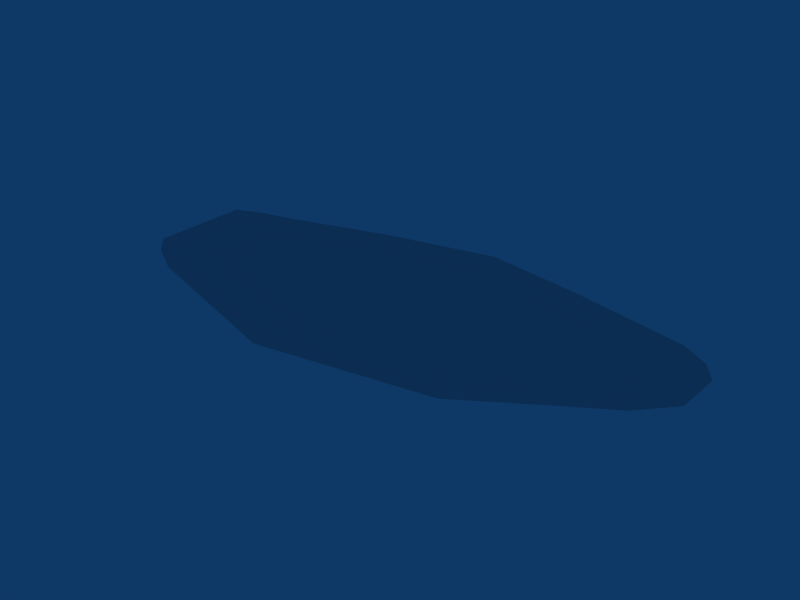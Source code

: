 # Source: LFJF.blend  (saved by Blender 2.49.2; exported with 4.5.12 LTS)
import bpy
from mathutils import Matrix  # noqa: F401  (used for matrix-valued properties, if any)

bpy.ops.wm.read_factory_settings(use_empty=True)
scene = bpy.context.scene
scene.name = 'Scene'

# ---- collections
col_collection_1 = bpy.data.collections.new('Collection 1'); scene.collection.children.link(col_collection_1)

# ---- world
world_world = bpy.data.worlds.new('World'); scene.world = world_world
world_world.color = (0.05656, 0.2208, 0.4)
world_world.use_sun_shadow = False
world_world.sun_shadow_jitter_overblur = 0.0
world_world.cycles.sampling_method = 'MANUAL'
world_world.cycles.sample_map_resolution = 256

# ---- meshes
me_plane = bpy.data.meshes.new('Plane')
me_plane.from_pydata([(1.0, 1.0, 1.233), (1.0, -1.0, 1.233), (-1.0, -1.0, 7.839e-07), (-1.0, 1.0, -1.306e-06), (1.0, 2.5, 1.233), (-1.0, 1.75, -1.306e-06), (0.4758, 3.544, 1.032), (0.01069, 4.276, 0.57), (-0.506, 3.169, 0.335), (0.8986, -3.396, 1.678), (-1.0, -3.136, 7.841e-07), (-0.9894, -4.776, -0.04645), (0.5339, -5.72, 3.277), (-0.2278, -6.937, 1.615), (-1.233, -1.0, 1.022), (-1.233, 1.0, 1.022), (-1.106, 1.502, 0.4646), (-1.233, -3.136, 1.022), (-1.148, -3.931, 0.6504), (1.191, 1.0, 0.3968), (1.191, -1.0, 0.3968), (1.122, 1.854, 0.6987), (1.064, -2.395, 0.9552), (1.449, -2.774, -12.87), (1.528, 2.987, -13.21), (1.622, -0.8825, -13.62), (1.622, 1.829, -13.62), (-1.55, -4.856, -13.28), (-1.665, -3.778, -12.78), (-1.492, 2.509, -13.53), (-1.665, 1.829, -12.78), (-1.665, -0.8825, -12.78), (-0.3017, -8.931, -11.97), (0.7308, -7.281, -9.72), (-1.334, -6.001, -14.22), (1.225, -4.13, -11.89), (-0.6789, 4.77, -13.71), (0.02156, 6.27, -13.39), (0.652, 5.278, -12.76), (-1.349, 2.846, -14.16), (1.363, 3.862, -12.49)], [], [(0, 3, 2, 1), (3, 0, 4, 5), (6, 7, 8), (4, 8, 5), (4, 6, 8), (1, 2, 10, 9), (13, 9, 10), (11, 13, 10), (13, 12, 9), (2, 3, 15, 14), (3, 5, 16, 15), (10, 2, 14, 17), (11, 10, 17, 18), (0, 1, 20, 19), (4, 0, 19, 21), (1, 9, 22, 20), (12, 13, 32, 33), (11, 34, 32, 13), (11, 18, 27, 34), (17, 28, 18), (14, 31, 28, 17), (18, 28, 27), (14, 15, 30, 31), (15, 16, 29, 30), (5, 39, 29, 16), (5, 8, 36, 39), (7, 37, 36, 8), (6, 38, 37, 7), (4, 40, 38, 6), (4, 21, 24, 40), (19, 26, 24, 21), (19, 20, 25, 26), (20, 22, 23, 25), (9, 35, 23, 22), (9, 12, 33, 35)])
me_plane.polygons.foreach_set('use_smooth', [0, 0, 1, 0, 0, 0, 0, 0, 0, 0, 0, 0, 0, 0, 0, 0, 0, 0, 0, 0, 0, 0, 0, 0, 0, 0, 0, 0, 0, 0, 0, 0, 0, 0, 0])
_uv = me_plane.uv_layers.new(name='UVTex')
_uv.uv.foreach_set('vector', [0.00385, 9.306, 0.00385, 0.0137, 0.995, 0.01369, 0.995, 9.306, 0.3648, 0.6288, 0.8141, 0.6288, 0.8141, 0.6647, 0.3648, 0.6468, 0.6963, 0.6898, 0.5918, 0.7073, 0.4757, 0.6808, 0.8141, 0.6647, 0.4757, 0.6808, 0.3648, 0.6468, 0.8141, 0.6647, 0.6963, 0.6898, 0.4757, 0.6808, 0.8141, 0.5809, 0.3648, 0.5809, 0.3648, 0.5297, 0.7913, 0.5235, 0.5382, 0.4386, 0.7913, 0.5235, 0.3648, 0.5297, 0.3672, 0.4904, 0.5382, 0.4386, 0.3648, 0.5297, 0.5382, 0.4386, 0.7093, 0.4678, 0.7913, 0.5235, 0.3648, 0.5809, 0.3648, 0.6288, 0.3124, 0.6288, 0.3124, 0.5809, 0.3648, 0.6288, 0.3648, 0.6468, 0.341, 0.6408, 0.3124, 0.6288, 0.3648, 0.5297, 0.3648, 0.5809, 0.3124, 0.5809, 0.3124, 0.5297, 0.3672, 0.4904, 0.3648, 0.5297, 0.3124, 0.5297, 0.3315, 0.5106, 0.8141, 0.6288, 0.8141, 0.5809, 0.8569, 0.5809, 0.8569, 0.6288, 0.8141, 0.6647, 0.8141, 0.6288, 0.8569, 0.6288, 0.8415, 0.6493, 0.8141, 0.5809, 0.7913, 0.5235, 0.8283, 0.5474, 0.8569, 0.5809, 0.7093, 0.4678, 0.5382, 0.4386, 0.5217, 0.3908, 0.7537, 0.4304, 0.3672, 0.4904, 0.2898, 0.461, 0.5217, 0.3908, 0.5382, 0.4386, 0.3672, 0.4904, 0.3315, 0.5106, 0.2414, 0.4885, 0.2898, 0.461, 0.3124, 0.5297, 0.2156, 0.5143, 0.3315, 0.5106, 0.3124, 0.5809, 0.2156, 0.5837, 0.2156, 0.5143, 0.3124, 0.5297, 0.3315, 0.5106, 0.2156, 0.5143, 0.2414, 0.4885, 0.3124, 0.5809, 0.3124, 0.6288, 0.2156, 0.6487, 0.2156, 0.5837, 0.3124, 0.6288, 0.341, 0.6408, 0.2543, 0.665, 0.2156, 0.6487, 0.3648, 0.6468, 0.2866, 0.673, 0.2543, 0.665, 0.341, 0.6408, 0.3648, 0.6468, 0.4757, 0.6808, 0.437, 0.7191, 0.2866, 0.673, 0.5918, 0.7073, 0.5944, 0.7551, 0.437, 0.7191, 0.4757, 0.6808, 0.6963, 0.6898, 0.736, 0.7313, 0.5944, 0.7551, 0.5918, 0.7073, 0.8141, 0.6647, 0.8957, 0.6974, 0.736, 0.7313, 0.6963, 0.6898, 0.8141, 0.6647, 0.8415, 0.6493, 0.9328, 0.6764, 0.8957, 0.6974, 0.8569, 0.6288, 0.9538, 0.6487, 0.9328, 0.6764, 0.8415, 0.6493, 0.8569, 0.6288, 0.8569, 0.5809, 0.9538, 0.5837, 0.9538, 0.6487, 0.8569, 0.5809, 0.8283, 0.5474, 0.915, 0.5384, 0.9538, 0.5837, 0.7913, 0.5235, 0.8647, 0.5059, 0.915, 0.5384, 0.8283, 0.5474, 0.7913, 0.5235, 0.7093, 0.4678, 0.7537, 0.4304, 0.8647, 0.5059])
me_plane.use_remesh_preserve_volume = False
me_plane.use_remesh_preserve_attributes = False
me_plane.use_mirror_vertex_groups = False
me_plane.update()

# ---- objects
ob_plane = bpy.data.objects.new('Plane', me_plane)

# ---- transforms, parenting, visibility, modifiers, constraints
ob_plane.location = (0.0, 0.0, 0.0)
ob_plane.scale = (375.0, 40.0, 1.0)
ob_plane.lock_rotations_4d = False
ob_plane.empty_display_type = 'ARROWS'
ob_plane.lineart.crease_threshold = 0.0

# ---- collection membership
col_collection_1.objects.link(ob_plane)

# ---- scene / render settings (as saved in the file)
scene.frame_start = 1; scene.frame_end = 250; scene.frame_set(11)
scene.render.engine = 'BLENDER_EEVEE_NEXT'
scene.render.image_settings.file_format = 'JPEG'
scene.render.image_settings.color_mode = 'RGB'
scene.render.image_settings.compression = 90
scene.render.resolution_x = 800
scene.render.resolution_y = 600
scene.render.pixel_aspect_x = 100.0
scene.render.pixel_aspect_y = 100.0
scene.render.fps = 25
scene.render.dither_intensity = 0.0
scene.render.use_compositing = False
scene.render.use_sequencer = False
scene.render.bake_margin = 2
scene.render.bake_bias = 0.0
scene.render.use_stamp_time = False
scene.render.use_stamp_date = False
scene.render.use_stamp_frame = False
scene.render.use_stamp_camera = False
scene.render.use_stamp_scene = False
scene.render.use_stamp_filename = False
scene.render.use_stamp_render_time = False
scene.render.stamp_font_size = 0
scene.cycles.use_denoising = False
scene.cycles.samples = 10
scene.cycles.sampling_pattern = 'TABULATED_SOBOL'
scene.cycles.light_sampling_threshold = 0.0
scene.cycles.use_adaptive_sampling = False
scene.cycles.use_light_tree = False
scene.cycles.blur_glossy = 0.0
scene.cycles.volume_bounces = 1
scene.cycles.pixel_filter_type = 'GAUSSIAN'
scene.cycles.sample_clamp_indirect = 0.0
scene.view_settings.view_transform = 'Raw'
bpy.context.view_layer.update()

# ---- added for rendering (the .blend has no active camera): camera
cam_auto = bpy.data.cameras.new('AutoCamera')
cam_auto.lens = 50.0
cam_auto.sensor_width = 36.0
cam_auto.clip_end = 22314.7
ob_auto_camera = bpy.data.objects.new('AutoCamera', cam_auto)
scene.collection.objects.link(ob_auto_camera)
ob_auto_camera.location = (1263.42, -1579.02, 1011.73)
ob_auto_camera.rotation_euler = (1.09748, -7.21219e-08, 0.694738)
scene.camera = ob_auto_camera
bpy.context.view_layer.update()
